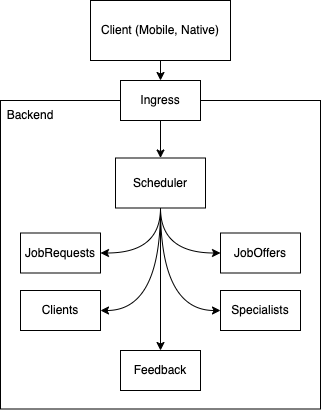

The diagram above was exported from draw.io. Its source (the exported page's mxGraphModel, read from the mxfile embedded in the PNG):
<mxGraphModel dx="873" dy="749" grid="1" gridSize="10" guides="1" tooltips="1" connect="1" arrows="1" fold="1" page="1" pageScale="1" pageWidth="827" pageHeight="1169" math="0" shadow="0">
  <root>
    <mxCell id="0" />
    <mxCell id="1" parent="0" />
    <mxCell id="25" value="" style="rounded=0;whiteSpace=wrap;html=1;" vertex="1" parent="1">
      <mxGeometry x="100" y="160" width="320" height="308.5" as="geometry" />
    </mxCell>
    <mxCell id="24" style="edgeStyle=orthogonalEdgeStyle;curved=1;html=1;exitX=0.5;exitY=1;exitDx=0;exitDy=0;entryX=0.5;entryY=0;entryDx=0;entryDy=0;" edge="1" parent="1" source="2" target="3">
      <mxGeometry relative="1" as="geometry" />
    </mxCell>
    <mxCell id="2" value="Client (Mobile, Native)" style="rounded=0;whiteSpace=wrap;html=1;" vertex="1" parent="1">
      <mxGeometry x="190" y="60" width="140" height="60" as="geometry" />
    </mxCell>
    <mxCell id="23" style="edgeStyle=orthogonalEdgeStyle;curved=1;html=1;exitX=0.5;exitY=1;exitDx=0;exitDy=0;entryX=0.5;entryY=0;entryDx=0;entryDy=0;" edge="1" parent="1" source="3" target="9">
      <mxGeometry relative="1" as="geometry" />
    </mxCell>
    <mxCell id="3" value="Ingress" style="rounded=0;whiteSpace=wrap;html=1;" vertex="1" parent="1">
      <mxGeometry x="220" y="140" width="80" height="40" as="geometry" />
    </mxCell>
    <mxCell id="4" value="JobRequests" style="rounded=0;whiteSpace=wrap;html=1;" vertex="1" parent="1">
      <mxGeometry x="120" y="292.5" width="80" height="40" as="geometry" />
    </mxCell>
    <mxCell id="5" value="JobOffers" style="rounded=0;whiteSpace=wrap;html=1;" vertex="1" parent="1">
      <mxGeometry x="320" y="292.5" width="80" height="40" as="geometry" />
    </mxCell>
    <mxCell id="6" value="Clients" style="rounded=0;whiteSpace=wrap;html=1;" vertex="1" parent="1">
      <mxGeometry x="120" y="350" width="80" height="40" as="geometry" />
    </mxCell>
    <mxCell id="7" value="Specialists" style="rounded=0;whiteSpace=wrap;html=1;" vertex="1" parent="1">
      <mxGeometry x="320" y="350" width="80" height="40" as="geometry" />
    </mxCell>
    <mxCell id="8" value="Feedback" style="rounded=0;whiteSpace=wrap;html=1;" vertex="1" parent="1">
      <mxGeometry x="220" y="410" width="80" height="40" as="geometry" />
    </mxCell>
    <mxCell id="18" style="edgeStyle=orthogonalEdgeStyle;curved=1;html=1;exitX=0.5;exitY=1;exitDx=0;exitDy=0;entryX=1;entryY=0.5;entryDx=0;entryDy=0;" edge="1" parent="1" source="9" target="4">
      <mxGeometry relative="1" as="geometry" />
    </mxCell>
    <mxCell id="19" style="edgeStyle=orthogonalEdgeStyle;curved=1;html=1;exitX=0.5;exitY=1;exitDx=0;exitDy=0;entryX=1;entryY=0.5;entryDx=0;entryDy=0;" edge="1" parent="1" source="9" target="6">
      <mxGeometry relative="1" as="geometry" />
    </mxCell>
    <mxCell id="20" style="edgeStyle=orthogonalEdgeStyle;curved=1;html=1;exitX=0.5;exitY=1;exitDx=0;exitDy=0;entryX=0.5;entryY=0;entryDx=0;entryDy=0;" edge="1" parent="1" source="9" target="8">
      <mxGeometry relative="1" as="geometry" />
    </mxCell>
    <mxCell id="21" style="edgeStyle=orthogonalEdgeStyle;curved=1;html=1;exitX=0.5;exitY=1;exitDx=0;exitDy=0;entryX=0;entryY=0.5;entryDx=0;entryDy=0;" edge="1" parent="1" source="9" target="7">
      <mxGeometry relative="1" as="geometry" />
    </mxCell>
    <mxCell id="22" style="edgeStyle=orthogonalEdgeStyle;curved=1;html=1;exitX=0.5;exitY=1;exitDx=0;exitDy=0;entryX=0;entryY=0.5;entryDx=0;entryDy=0;" edge="1" parent="1" source="9" target="5">
      <mxGeometry relative="1" as="geometry" />
    </mxCell>
    <mxCell id="9" value="Scheduler" style="rounded=0;whiteSpace=wrap;html=1;" vertex="1" parent="1">
      <mxGeometry x="215" y="217.5" width="90" height="50" as="geometry" />
    </mxCell>
    <mxCell id="26" value="Backend" style="text;html=1;strokeColor=none;fillColor=none;align=center;verticalAlign=middle;whiteSpace=wrap;rounded=0;" vertex="1" parent="1">
      <mxGeometry x="100" y="160" width="60" height="30" as="geometry" />
    </mxCell>
  </root>
</mxGraphModel>